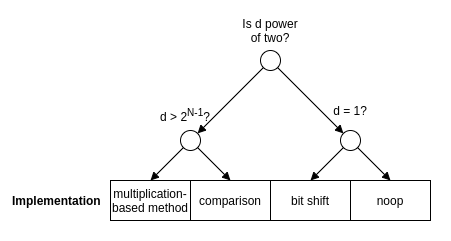

The diagram above was exported from draw.io. Its source (the exported page's mxGraphModel, read from the mxfile embedded in the PNG):
<mxGraphModel dx="1422" dy="748" grid="1" gridSize="10" guides="1" tooltips="1" connect="1" arrows="1" fold="1" page="1" pageScale="1" pageWidth="850" pageHeight="1100" math="0" shadow="0">
  <root>
    <mxCell id="0" />
    <mxCell id="1" parent="0" />
    <mxCell id="EYuAQYWqgQyT0I6veuZD-1" value="" style="rounded=0;whiteSpace=wrap;html=1;dashed=1;labelBackgroundColor=none;fillColor=#ffffff;align=left;strokeColor=none;" vertex="1" parent="1">
      <mxGeometry x="170" y="460" width="450" height="240" as="geometry" />
    </mxCell>
    <mxCell id="EYuAQYWqgQyT0I6veuZD-2" value="" style="rounded=0;whiteSpace=wrap;html=1;labelBackgroundColor=none;fillColor=none;align=left;" vertex="1" parent="1">
      <mxGeometry x="280" y="640" width="320" height="40" as="geometry" />
    </mxCell>
    <mxCell id="EYuAQYWqgQyT0I6veuZD-3" value="bit shift" style="rounded=0;whiteSpace=wrap;html=1;fillColor=none;strokeColor=none;" vertex="1" parent="1">
      <mxGeometry x="440" y="640" width="80" height="40" as="geometry" />
    </mxCell>
    <mxCell id="EYuAQYWqgQyT0I6veuZD-4" value="noop" style="rounded=0;whiteSpace=wrap;html=1;fillColor=none;strokeColor=none;" vertex="1" parent="1">
      <mxGeometry x="540" y="640" width="40" height="40" as="geometry" />
    </mxCell>
    <mxCell id="EYuAQYWqgQyT0I6veuZD-5" value="multiplication-based method" style="rounded=0;whiteSpace=wrap;html=1;fillColor=none;strokeColor=none;" vertex="1" parent="1">
      <mxGeometry x="280" y="640" width="80" height="40" as="geometry" />
    </mxCell>
    <mxCell id="EYuAQYWqgQyT0I6veuZD-6" value="comparison" style="rounded=0;whiteSpace=wrap;html=1;fillColor=none;strokeColor=none;" vertex="1" parent="1">
      <mxGeometry x="360" y="640" width="80" height="40" as="geometry" />
    </mxCell>
    <mxCell id="EYuAQYWqgQyT0I6veuZD-7" value="" style="endArrow=block;html=1;entryX=0.5;entryY=0;entryDx=0;entryDy=0;endFill=1;" edge="1" parent="1" target="EYuAQYWqgQyT0I6veuZD-3">
      <mxGeometry width="50" height="50" relative="1" as="geometry">
        <mxPoint x="520" y="600" as="sourcePoint" />
        <mxPoint x="730" y="420" as="targetPoint" />
      </mxGeometry>
    </mxCell>
    <mxCell id="EYuAQYWqgQyT0I6veuZD-8" value="" style="endArrow=block;html=1;endFill=1;entryX=1;entryY=0;entryDx=0;entryDy=0;exitX=0;exitY=1;exitDx=0;exitDy=0;" edge="1" parent="1" source="EYuAQYWqgQyT0I6veuZD-39" target="EYuAQYWqgQyT0I6veuZD-11">
      <mxGeometry width="50" height="50" relative="1" as="geometry">
        <mxPoint x="430" y="540" as="sourcePoint" />
        <mxPoint x="560" y="640" as="targetPoint" />
      </mxGeometry>
    </mxCell>
    <mxCell id="EYuAQYWqgQyT0I6veuZD-9" value="" style="ellipse;whiteSpace=wrap;html=1;aspect=fixed;" vertex="1" parent="1">
      <mxGeometry x="510" y="590" width="20" height="20" as="geometry" />
    </mxCell>
    <mxCell id="EYuAQYWqgQyT0I6veuZD-10" value="d = 1?" style="text;html=1;strokeColor=none;fillColor=none;align=center;verticalAlign=middle;whiteSpace=wrap;rounded=0;" vertex="1" parent="1">
      <mxGeometry x="500" y="560" width="40" height="20" as="geometry" />
    </mxCell>
    <mxCell id="EYuAQYWqgQyT0I6veuZD-11" value="" style="ellipse;whiteSpace=wrap;html=1;aspect=fixed;" vertex="1" parent="1">
      <mxGeometry x="350" y="590" width="20" height="20" as="geometry" />
    </mxCell>
    <mxCell id="EYuAQYWqgQyT0I6veuZD-12" value="d &amp;gt; 2&lt;sup&gt;N-1&lt;/sup&gt;?" style="text;html=1;strokeColor=none;fillColor=none;align=center;verticalAlign=middle;whiteSpace=wrap;rounded=0;" vertex="1" parent="1">
      <mxGeometry x="320" y="550" width="70" height="50" as="geometry" />
    </mxCell>
    <mxCell id="EYuAQYWqgQyT0I6veuZD-13" value="" style="endArrow=block;html=1;endFill=1;entryX=0.5;entryY=0;entryDx=0;entryDy=0;exitX=1;exitY=1;exitDx=0;exitDy=0;" edge="1" parent="1" source="EYuAQYWqgQyT0I6veuZD-9" target="EYuAQYWqgQyT0I6veuZD-4">
      <mxGeometry width="50" height="50" relative="1" as="geometry">
        <mxPoint x="523" y="640" as="sourcePoint" />
        <mxPoint x="522.9289321881347" y="602.9289321881347" as="targetPoint" />
      </mxGeometry>
    </mxCell>
    <mxCell id="EYuAQYWqgQyT0I6veuZD-14" value="" style="endArrow=block;html=1;strokeColor=#000000;strokeWidth=1;entryX=0;entryY=0;entryDx=0;entryDy=0;endFill=1;exitX=1;exitY=1;exitDx=0;exitDy=0;" edge="1" parent="1" source="EYuAQYWqgQyT0I6veuZD-39" target="EYuAQYWqgQyT0I6veuZD-9">
      <mxGeometry width="50" height="50" relative="1" as="geometry">
        <mxPoint x="460" y="540" as="sourcePoint" />
        <mxPoint x="550" y="410" as="targetPoint" />
      </mxGeometry>
    </mxCell>
    <mxCell id="EYuAQYWqgQyT0I6veuZD-15" value="Is d power of two?" style="text;html=1;strokeColor=none;fillColor=none;align=center;verticalAlign=middle;whiteSpace=wrap;rounded=0;" vertex="1" parent="1">
      <mxGeometry x="405" y="470" width="70" height="40" as="geometry" />
    </mxCell>
    <mxCell id="EYuAQYWqgQyT0I6veuZD-31" value="Implementation" style="text;html=1;strokeColor=none;fillColor=none;align=left;verticalAlign=middle;whiteSpace=wrap;rounded=0;fontStyle=1" vertex="1" parent="1">
      <mxGeometry x="180" y="650" width="90" height="20" as="geometry" />
    </mxCell>
    <mxCell id="EYuAQYWqgQyT0I6veuZD-33" value="" style="endArrow=none;html=1;strokeColor=#000000;strokeWidth=1;" edge="1" parent="1">
      <mxGeometry width="50" height="50" relative="1" as="geometry">
        <mxPoint x="360" y="640" as="sourcePoint" />
        <mxPoint x="360" y="680" as="targetPoint" />
      </mxGeometry>
    </mxCell>
    <mxCell id="EYuAQYWqgQyT0I6veuZD-34" value="" style="endArrow=none;html=1;strokeColor=#000000;strokeWidth=1;" edge="1" parent="1">
      <mxGeometry width="50" height="50" relative="1" as="geometry">
        <mxPoint x="440" y="640" as="sourcePoint" />
        <mxPoint x="440" y="680" as="targetPoint" />
      </mxGeometry>
    </mxCell>
    <mxCell id="EYuAQYWqgQyT0I6veuZD-35" value="" style="endArrow=none;html=1;strokeColor=#000000;strokeWidth=1;" edge="1" parent="1">
      <mxGeometry width="50" height="50" relative="1" as="geometry">
        <mxPoint x="520" y="640" as="sourcePoint" />
        <mxPoint x="520" y="680" as="targetPoint" />
      </mxGeometry>
    </mxCell>
    <mxCell id="EYuAQYWqgQyT0I6veuZD-39" value="" style="ellipse;whiteSpace=wrap;html=1;aspect=fixed;" vertex="1" parent="1">
      <mxGeometry x="430" y="510" width="20" height="20" as="geometry" />
    </mxCell>
    <mxCell id="EYuAQYWqgQyT0I6veuZD-40" value="" style="endArrow=block;html=1;exitX=1;exitY=1;exitDx=0;exitDy=0;entryX=0.5;entryY=0;entryDx=0;entryDy=0;endFill=1;" edge="1" parent="1" source="EYuAQYWqgQyT0I6veuZD-11" target="EYuAQYWqgQyT0I6veuZD-6">
      <mxGeometry width="50" height="50" relative="1" as="geometry">
        <mxPoint x="400" y="760" as="sourcePoint" />
        <mxPoint x="450" y="710" as="targetPoint" />
      </mxGeometry>
    </mxCell>
    <mxCell id="EYuAQYWqgQyT0I6veuZD-41" value="" style="endArrow=block;html=1;exitX=0;exitY=1;exitDx=0;exitDy=0;entryX=0.5;entryY=0;entryDx=0;entryDy=0;endFill=1;" edge="1" parent="1" source="EYuAQYWqgQyT0I6veuZD-11" target="EYuAQYWqgQyT0I6veuZD-5">
      <mxGeometry width="50" height="50" relative="1" as="geometry">
        <mxPoint x="400" y="760" as="sourcePoint" />
        <mxPoint x="450" y="710" as="targetPoint" />
      </mxGeometry>
    </mxCell>
  </root>
</mxGraphModel>